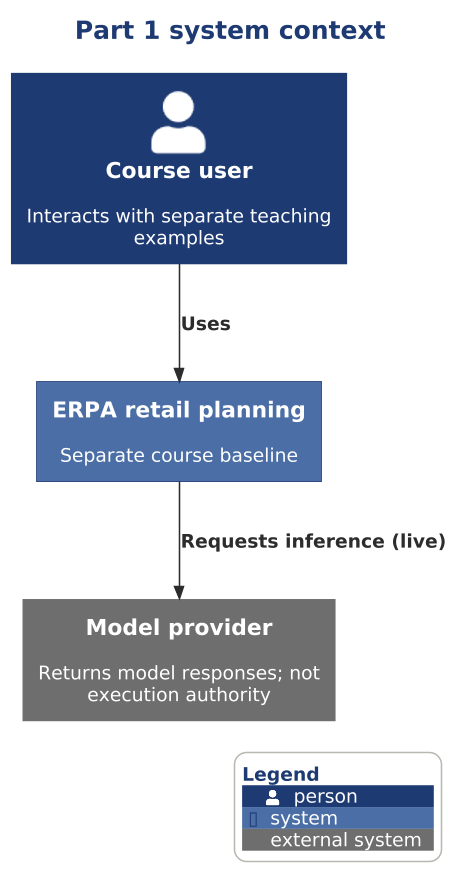

The diagram above was rendered by PlantUML. Its source (embedded in the PNG):
@startuml

scale 1.5625



!include ../../../../../../../tooling/styles/plantuml/c4/context-diagram-style.iuml
title Part 1 system context
Person(learner, "Course user", "Interacts with separate teaching examples")
System(p1, "ERPA retail planning", "Separate course baseline")
System_Ext(model, "Model provider", "Returns model responses; not execution authority")
Rel(learner, p1, "Uses")
Rel(p1, model, "Requests inference (live)")
SHOW_LEGEND()
@enduml